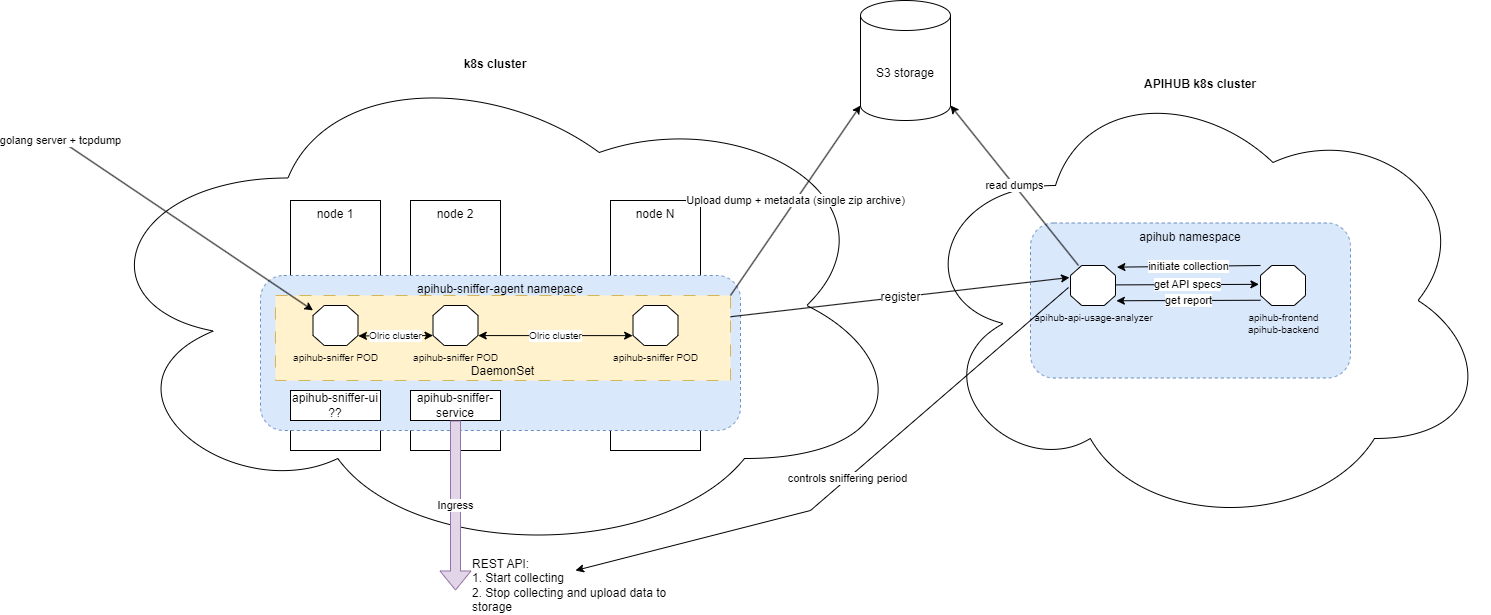

The diagram above was exported from draw.io. Its source (the exported page's mxGraphModel, read from the mxfile embedded in the PNG):
<mxGraphModel dx="1886" dy="607" grid="1" gridSize="10" guides="1" tooltips="1" connect="1" arrows="1" fold="1" page="1" pageScale="1" pageWidth="850" pageHeight="1100" math="0" shadow="0">
  <root>
    <mxCell id="0" />
    <mxCell id="1" parent="0" />
    <mxCell id="bAfSpa56fR-V4D_ANjLJ-1" value="&lt;b&gt;k8s cluster&lt;/b&gt;" style="ellipse;shape=cloud;whiteSpace=wrap;html=1;verticalAlign=top;" parent="1" vertex="1">
      <mxGeometry x="-160" y="110" width="830" height="510" as="geometry" />
    </mxCell>
    <mxCell id="bAfSpa56fR-V4D_ANjLJ-2" value="&lt;b&gt;APIHUB k8s cluster&lt;/b&gt;" style="ellipse;shape=cloud;whiteSpace=wrap;html=1;verticalAlign=top;" parent="1" vertex="1">
      <mxGeometry x="670" y="130" width="580" height="460" as="geometry" />
    </mxCell>
    <mxCell id="bAfSpa56fR-V4D_ANjLJ-3" value="node 1" style="rounded=0;whiteSpace=wrap;html=1;verticalAlign=top;" parent="1" vertex="1">
      <mxGeometry x="50" y="260" width="90" height="250" as="geometry" />
    </mxCell>
    <mxCell id="bAfSpa56fR-V4D_ANjLJ-4" value="node 2" style="rounded=0;whiteSpace=wrap;html=1;verticalAlign=top;" parent="1" vertex="1">
      <mxGeometry x="170" y="260" width="90" height="250" as="geometry" />
    </mxCell>
    <mxCell id="bAfSpa56fR-V4D_ANjLJ-5" value="node N" style="rounded=0;whiteSpace=wrap;html=1;verticalAlign=top;" parent="1" vertex="1">
      <mxGeometry x="370" y="260" width="90" height="250" as="geometry" />
    </mxCell>
    <mxCell id="bAfSpa56fR-V4D_ANjLJ-6" value="apihub-sniffer-agent namepace" style="rounded=1;whiteSpace=wrap;html=1;dashed=1;verticalAlign=top;fillColor=#dae8fc;strokeColor=#6c8ebf;" parent="1" vertex="1">
      <mxGeometry x="20" y="335" width="480" height="155" as="geometry" />
    </mxCell>
    <mxCell id="bAfSpa56fR-V4D_ANjLJ-12" value="DaemonSet" style="rounded=0;whiteSpace=wrap;html=1;verticalAlign=bottom;dashed=1;dashPattern=12 12;fillColor=#fff2cc;strokeColor=#d6b656;" parent="1" vertex="1">
      <mxGeometry x="35" y="355" width="455" height="85" as="geometry" />
    </mxCell>
    <mxCell id="bAfSpa56fR-V4D_ANjLJ-7" value="apihub-sniffer POD" style="verticalLabelPosition=bottom;verticalAlign=top;html=1;shape=mxgraph.basic.polygon;polyCoords=[[0.25,0],[0.75,0],[1,0.25],[1,0.75],[0.75,1],[0.25,1],[0,0.75],[0,0.25]];polyline=0;fontSize=10;" parent="1" vertex="1">
      <mxGeometry x="72.5" y="365" width="45" height="40" as="geometry" />
    </mxCell>
    <mxCell id="bAfSpa56fR-V4D_ANjLJ-10" value="apihub-sniffer POD" style="verticalLabelPosition=bottom;verticalAlign=top;html=1;shape=mxgraph.basic.polygon;polyCoords=[[0.25,0],[0.75,0],[1,0.25],[1,0.75],[0.75,1],[0.25,1],[0,0.75],[0,0.25]];polyline=0;fontSize=10;" parent="1" vertex="1">
      <mxGeometry x="192.5" y="365" width="45" height="40" as="geometry" />
    </mxCell>
    <mxCell id="bAfSpa56fR-V4D_ANjLJ-11" value="apihub-sniffer POD" style="verticalLabelPosition=bottom;verticalAlign=top;html=1;shape=mxgraph.basic.polygon;polyCoords=[[0.25,0],[0.75,0],[1,0.25],[1,0.75],[0.75,1],[0.25,1],[0,0.75],[0,0.25]];polyline=0;fontSize=10;" parent="1" vertex="1">
      <mxGeometry x="392.5" y="365" width="45" height="40" as="geometry" />
    </mxCell>
    <mxCell id="bAfSpa56fR-V4D_ANjLJ-13" value="apihub-sniffer-service" style="rounded=0;whiteSpace=wrap;html=1;" parent="1" vertex="1">
      <mxGeometry x="170" y="450" width="90" height="30" as="geometry" />
    </mxCell>
    <mxCell id="bAfSpa56fR-V4D_ANjLJ-15" value="Olric cluster" style="endArrow=classic;startArrow=classic;html=1;rounded=0;entryX=0;entryY=0.751;entryDx=0;entryDy=0;entryPerimeter=0;exitX=1.009;exitY=0.761;exitDx=0;exitDy=0;exitPerimeter=0;fontSize=10;" parent="1" source="bAfSpa56fR-V4D_ANjLJ-7" target="bAfSpa56fR-V4D_ANjLJ-10" edge="1">
      <mxGeometry width="50" height="50" relative="1" as="geometry">
        <mxPoint x="120" y="385" as="sourcePoint" />
        <mxPoint x="-110" y="430" as="targetPoint" />
      </mxGeometry>
    </mxCell>
    <mxCell id="bAfSpa56fR-V4D_ANjLJ-16" value="Olric cluster" style="endArrow=classic;startArrow=classic;html=1;rounded=0;exitX=1.005;exitY=0.752;exitDx=0;exitDy=0;exitPerimeter=0;entryX=-0.008;entryY=0.753;entryDx=0;entryDy=0;entryPerimeter=0;fontSize=10;" parent="1" source="bAfSpa56fR-V4D_ANjLJ-10" target="bAfSpa56fR-V4D_ANjLJ-11" edge="1">
      <mxGeometry x="0.0004" width="50" height="50" relative="1" as="geometry">
        <mxPoint x="237.5" y="397.33" as="sourcePoint" />
        <mxPoint x="390" y="395" as="targetPoint" />
        <mxPoint as="offset" />
      </mxGeometry>
    </mxCell>
    <mxCell id="bAfSpa56fR-V4D_ANjLJ-17" value="REST API:&lt;br&gt;1. Start collecting&lt;br&gt;2. Stop collecting and upload data to storage" style="text;html=1;strokeColor=none;fillColor=none;align=left;verticalAlign=middle;whiteSpace=wrap;rounded=0;" parent="1" vertex="1">
      <mxGeometry x="230" y="630" width="210" height="30" as="geometry" />
    </mxCell>
    <mxCell id="bAfSpa56fR-V4D_ANjLJ-18" value="S3 storage" style="shape=cylinder3;whiteSpace=wrap;html=1;boundedLbl=1;backgroundOutline=1;size=15;" parent="1" vertex="1">
      <mxGeometry x="620" y="60" width="90" height="120" as="geometry" />
    </mxCell>
    <mxCell id="bAfSpa56fR-V4D_ANjLJ-19" value="Upload dump + metadata (single zip archive)" style="endArrow=classic;html=1;rounded=0;exitX=1;exitY=0;exitDx=0;exitDy=0;entryX=0;entryY=1;entryDx=0;entryDy=-15;entryPerimeter=0;" parent="1" source="bAfSpa56fR-V4D_ANjLJ-12" target="bAfSpa56fR-V4D_ANjLJ-18" edge="1">
      <mxGeometry width="50" height="50" relative="1" as="geometry">
        <mxPoint x="630" y="560" as="sourcePoint" />
        <mxPoint x="680" y="510" as="targetPoint" />
      </mxGeometry>
    </mxCell>
    <mxCell id="bAfSpa56fR-V4D_ANjLJ-14" value="Ingress" style="shape=flexArrow;endArrow=classic;html=1;rounded=0;exitX=0.5;exitY=1;exitDx=0;exitDy=0;fillColor=#e1d5e7;strokeColor=#9673a6;" parent="1" source="bAfSpa56fR-V4D_ANjLJ-13" edge="1">
      <mxGeometry width="50" height="50" relative="1" as="geometry">
        <mxPoint x="230" y="740" as="sourcePoint" />
        <mxPoint x="215" y="650" as="targetPoint" />
      </mxGeometry>
    </mxCell>
    <mxCell id="bAfSpa56fR-V4D_ANjLJ-21" value="apihub namespace" style="rounded=1;whiteSpace=wrap;html=1;dashed=1;verticalAlign=top;fillColor=#dae8fc;strokeColor=#6c8ebf;" parent="1" vertex="1">
      <mxGeometry x="790" y="282.5" width="320" height="155" as="geometry" />
    </mxCell>
    <mxCell id="bAfSpa56fR-V4D_ANjLJ-22" value="apihub-frontend&lt;br&gt;apihub-backend&lt;br&gt;" style="verticalLabelPosition=bottom;verticalAlign=top;html=1;shape=mxgraph.basic.polygon;polyCoords=[[0.25,0],[0.75,0],[1,0.25],[1,0.75],[0.75,1],[0.25,1],[0,0.75],[0,0.25]];polyline=0;fontSize=10;" parent="1" vertex="1">
      <mxGeometry x="1020" y="325" width="45" height="40" as="geometry" />
    </mxCell>
    <mxCell id="bAfSpa56fR-V4D_ANjLJ-23" value="apihub-api-usage-analyzer" style="verticalLabelPosition=bottom;verticalAlign=top;html=1;shape=mxgraph.basic.polygon;polyCoords=[[0.25,0],[0.75,0],[1,0.25],[1,0.75],[0.75,1],[0.25,1],[0,0.75],[0,0.25]];polyline=0;fontSize=10;" parent="1" vertex="1">
      <mxGeometry x="830" y="325" width="45" height="40" as="geometry" />
    </mxCell>
    <mxCell id="bAfSpa56fR-V4D_ANjLJ-24" value="register" style="endArrow=classic;html=1;rounded=0;exitX=1;exitY=0.25;exitDx=0;exitDy=0;entryX=-0.022;entryY=0.3;entryDx=0;entryDy=0;entryPerimeter=0;fontSize=12;" parent="1" source="bAfSpa56fR-V4D_ANjLJ-12" target="bAfSpa56fR-V4D_ANjLJ-23" edge="1">
      <mxGeometry width="50" height="50" relative="1" as="geometry">
        <mxPoint x="670" y="430" as="sourcePoint" />
        <mxPoint x="720" y="380" as="targetPoint" />
      </mxGeometry>
    </mxCell>
    <mxCell id="bAfSpa56fR-V4D_ANjLJ-25" value="initiate collection" style="endArrow=classic;html=1;rounded=0;exitX=-0.01;exitY=0.249;exitDx=0;exitDy=0;exitPerimeter=0;entryX=1.021;entryY=0.29;entryDx=0;entryDy=0;entryPerimeter=0;" parent="1" edge="1">
      <mxGeometry width="50" height="50" relative="1" as="geometry">
        <mxPoint x="1020.0000000000002" y="325.00000000000006" as="sourcePoint" />
        <mxPoint x="876.3950000000002" y="326.64000000000004" as="targetPoint" />
      </mxGeometry>
    </mxCell>
    <mxCell id="bAfSpa56fR-V4D_ANjLJ-26" value="get report" style="endArrow=classic;html=1;rounded=0;exitX=0.002;exitY=0.736;exitDx=0;exitDy=0;exitPerimeter=0;entryX=1.021;entryY=0.749;entryDx=0;entryDy=0;entryPerimeter=0;" parent="1" edge="1">
      <mxGeometry width="50" height="50" relative="1" as="geometry">
        <mxPoint x="1020.0000000000001" y="359.74000000000007" as="sourcePoint" />
        <mxPoint x="875.8550000000001" y="360.26000000000005" as="targetPoint" />
      </mxGeometry>
    </mxCell>
    <mxCell id="bAfSpa56fR-V4D_ANjLJ-27" value="get API specs" style="endArrow=classic;html=1;rounded=0;entryX=-0.035;entryY=0.471;entryDx=0;entryDy=0;entryPerimeter=0;exitX=1.009;exitY=0.485;exitDx=0;exitDy=0;exitPerimeter=0;" parent="1" source="bAfSpa56fR-V4D_ANjLJ-23" target="bAfSpa56fR-V4D_ANjLJ-22" edge="1">
      <mxGeometry width="50" height="50" relative="1" as="geometry">
        <mxPoint x="900" y="390" as="sourcePoint" />
        <mxPoint x="950" y="340" as="targetPoint" />
      </mxGeometry>
    </mxCell>
    <mxCell id="bAfSpa56fR-V4D_ANjLJ-28" value="apihub-sniffer-ui ??" style="rounded=0;whiteSpace=wrap;html=1;" parent="1" vertex="1">
      <mxGeometry x="50" y="450" width="90" height="30" as="geometry" />
    </mxCell>
    <mxCell id="bAfSpa56fR-V4D_ANjLJ-29" value="controls sniffering period" style="endArrow=classic;html=1;rounded=0;exitX=-0.044;exitY=0.55;exitDx=0;exitDy=0;exitPerimeter=0;entryX=0.5;entryY=0;entryDx=0;entryDy=0;" parent="1" source="bAfSpa56fR-V4D_ANjLJ-23" target="bAfSpa56fR-V4D_ANjLJ-17" edge="1">
      <mxGeometry width="50" height="50" relative="1" as="geometry">
        <mxPoint x="660" y="570" as="sourcePoint" />
        <mxPoint x="710" y="520" as="targetPoint" />
        <Array as="points">
          <mxPoint x="570" y="570" />
        </Array>
      </mxGeometry>
    </mxCell>
    <mxCell id="bAfSpa56fR-V4D_ANjLJ-30" value="read dumps" style="endArrow=classic;html=1;rounded=0;entryX=1;entryY=1;entryDx=0;entryDy=-15;entryPerimeter=0;exitX=0.178;exitY=0;exitDx=0;exitDy=0;exitPerimeter=0;" parent="1" source="bAfSpa56fR-V4D_ANjLJ-23" target="bAfSpa56fR-V4D_ANjLJ-18" edge="1">
      <mxGeometry width="50" height="50" relative="1" as="geometry">
        <mxPoint x="740" y="250" as="sourcePoint" />
        <mxPoint x="790" y="200" as="targetPoint" />
      </mxGeometry>
    </mxCell>
    <mxCell id="bAfSpa56fR-V4D_ANjLJ-31" value="golang server + tcpdump" style="endArrow=classic;html=1;rounded=0;" parent="1" target="bAfSpa56fR-V4D_ANjLJ-7" edge="1">
      <mxGeometry x="-1" width="50" height="50" relative="1" as="geometry">
        <mxPoint x="-180" y="200" as="sourcePoint" />
        <mxPoint x="-150" y="310" as="targetPoint" />
        <mxPoint as="offset" />
      </mxGeometry>
    </mxCell>
  </root>
</mxGraphModel>